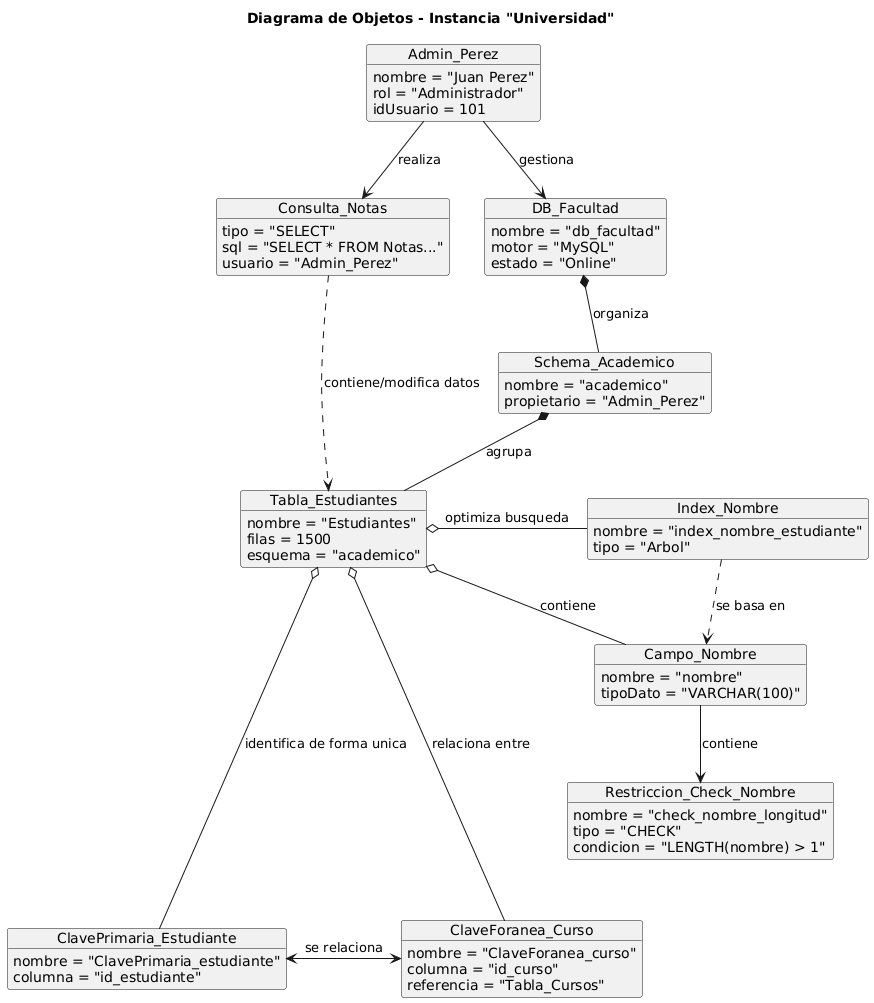

The diagram above was rendered by PlantUML. Its source (embedded in the PNG):
@startuml
title Diagrama de Objetos - Instancia "Universidad" 

' --- Objetos con Atributos ---
object Admin_Perez
Admin_Perez : nombre = "Juan Perez"
Admin_Perez : rol = "Administrador"
Admin_Perez : idUsuario = 101

object DB_Facultad
DB_Facultad : nombre = "db_facultad"
DB_Facultad : motor = "MySQL"
DB_Facultad : estado = "Online"

object Schema_Academico
Schema_Academico : nombre = "academico"
Schema_Academico : propietario = "Admin_Perez"

object Tabla_Estudiantes
Tabla_Estudiantes : nombre = "Estudiantes"
Tabla_Estudiantes : filas = 1500
Tabla_Estudiantes : esquema = "academico"

object Campo_Nombre
Campo_Nombre : nombre = "nombre"
Campo_Nombre : tipoDato = "VARCHAR(100)"


object ClavePrimaria_Estudiante
ClavePrimaria_Estudiante : nombre = "ClavePrimaria_estudiante"
ClavePrimaria_Estudiante : columna = "id_estudiante"

object ClaveForanea_Curso
ClaveForanea_Curso : nombre = "ClaveForanea_curso"
ClaveForanea_Curso : columna = "id_curso"
ClaveForanea_Curso : referencia = "Tabla_Cursos"

object Index_Nombre
Index_Nombre : nombre = "index_nombre_estudiante"
Index_Nombre : tipo = "Arbol"

object Restriccion_Check_Nombre
Restriccion_Check_Nombre : nombre = "check_nombre_longitud"
Restriccion_Check_Nombre : tipo = "CHECK"
Restriccion_Check_Nombre : condicion = "LENGTH(nombre) > 1"

object Consulta_Notas
Consulta_Notas : tipo = "SELECT"
Consulta_Notas : sql = "SELECT * FROM Notas..."
Consulta_Notas : usuario = "Admin_Perez"


Consulta_Notas -[hidden]right- DB_Facultad

Index_Nombre -[hidden]left- Tabla_Estudiantes

ClavePrimaria_Estudiante -[hidden]right- ClaveForanea_Curso

Admin_Perez --> DB_Facultad : gestiona
Admin_Perez --> Consulta_Notas : realiza

DB_Facultad *-- Schema_Academico : organiza
Schema_Academico *-- Tabla_Estudiantes : agrupa

Tabla_Estudiantes o-- Campo_Nombre : contiene

Tabla_Estudiantes o---- ClavePrimaria_Estudiante : identifica de forma unica
Tabla_Estudiantes o---- ClaveForanea_Curso : relaciona entre
Tabla_Estudiantes o-- Index_Nombre : optimiza busqueda

Campo_Nombre --> Restriccion_Check_Nombre : contiene

Consulta_Notas ..> Tabla_Estudiantes : contiene/modifica datos
Index_Nombre ..> Campo_Nombre : se basa en

ClavePrimaria_Estudiante <--> ClaveForanea_Curso : se relaciona
@enduml